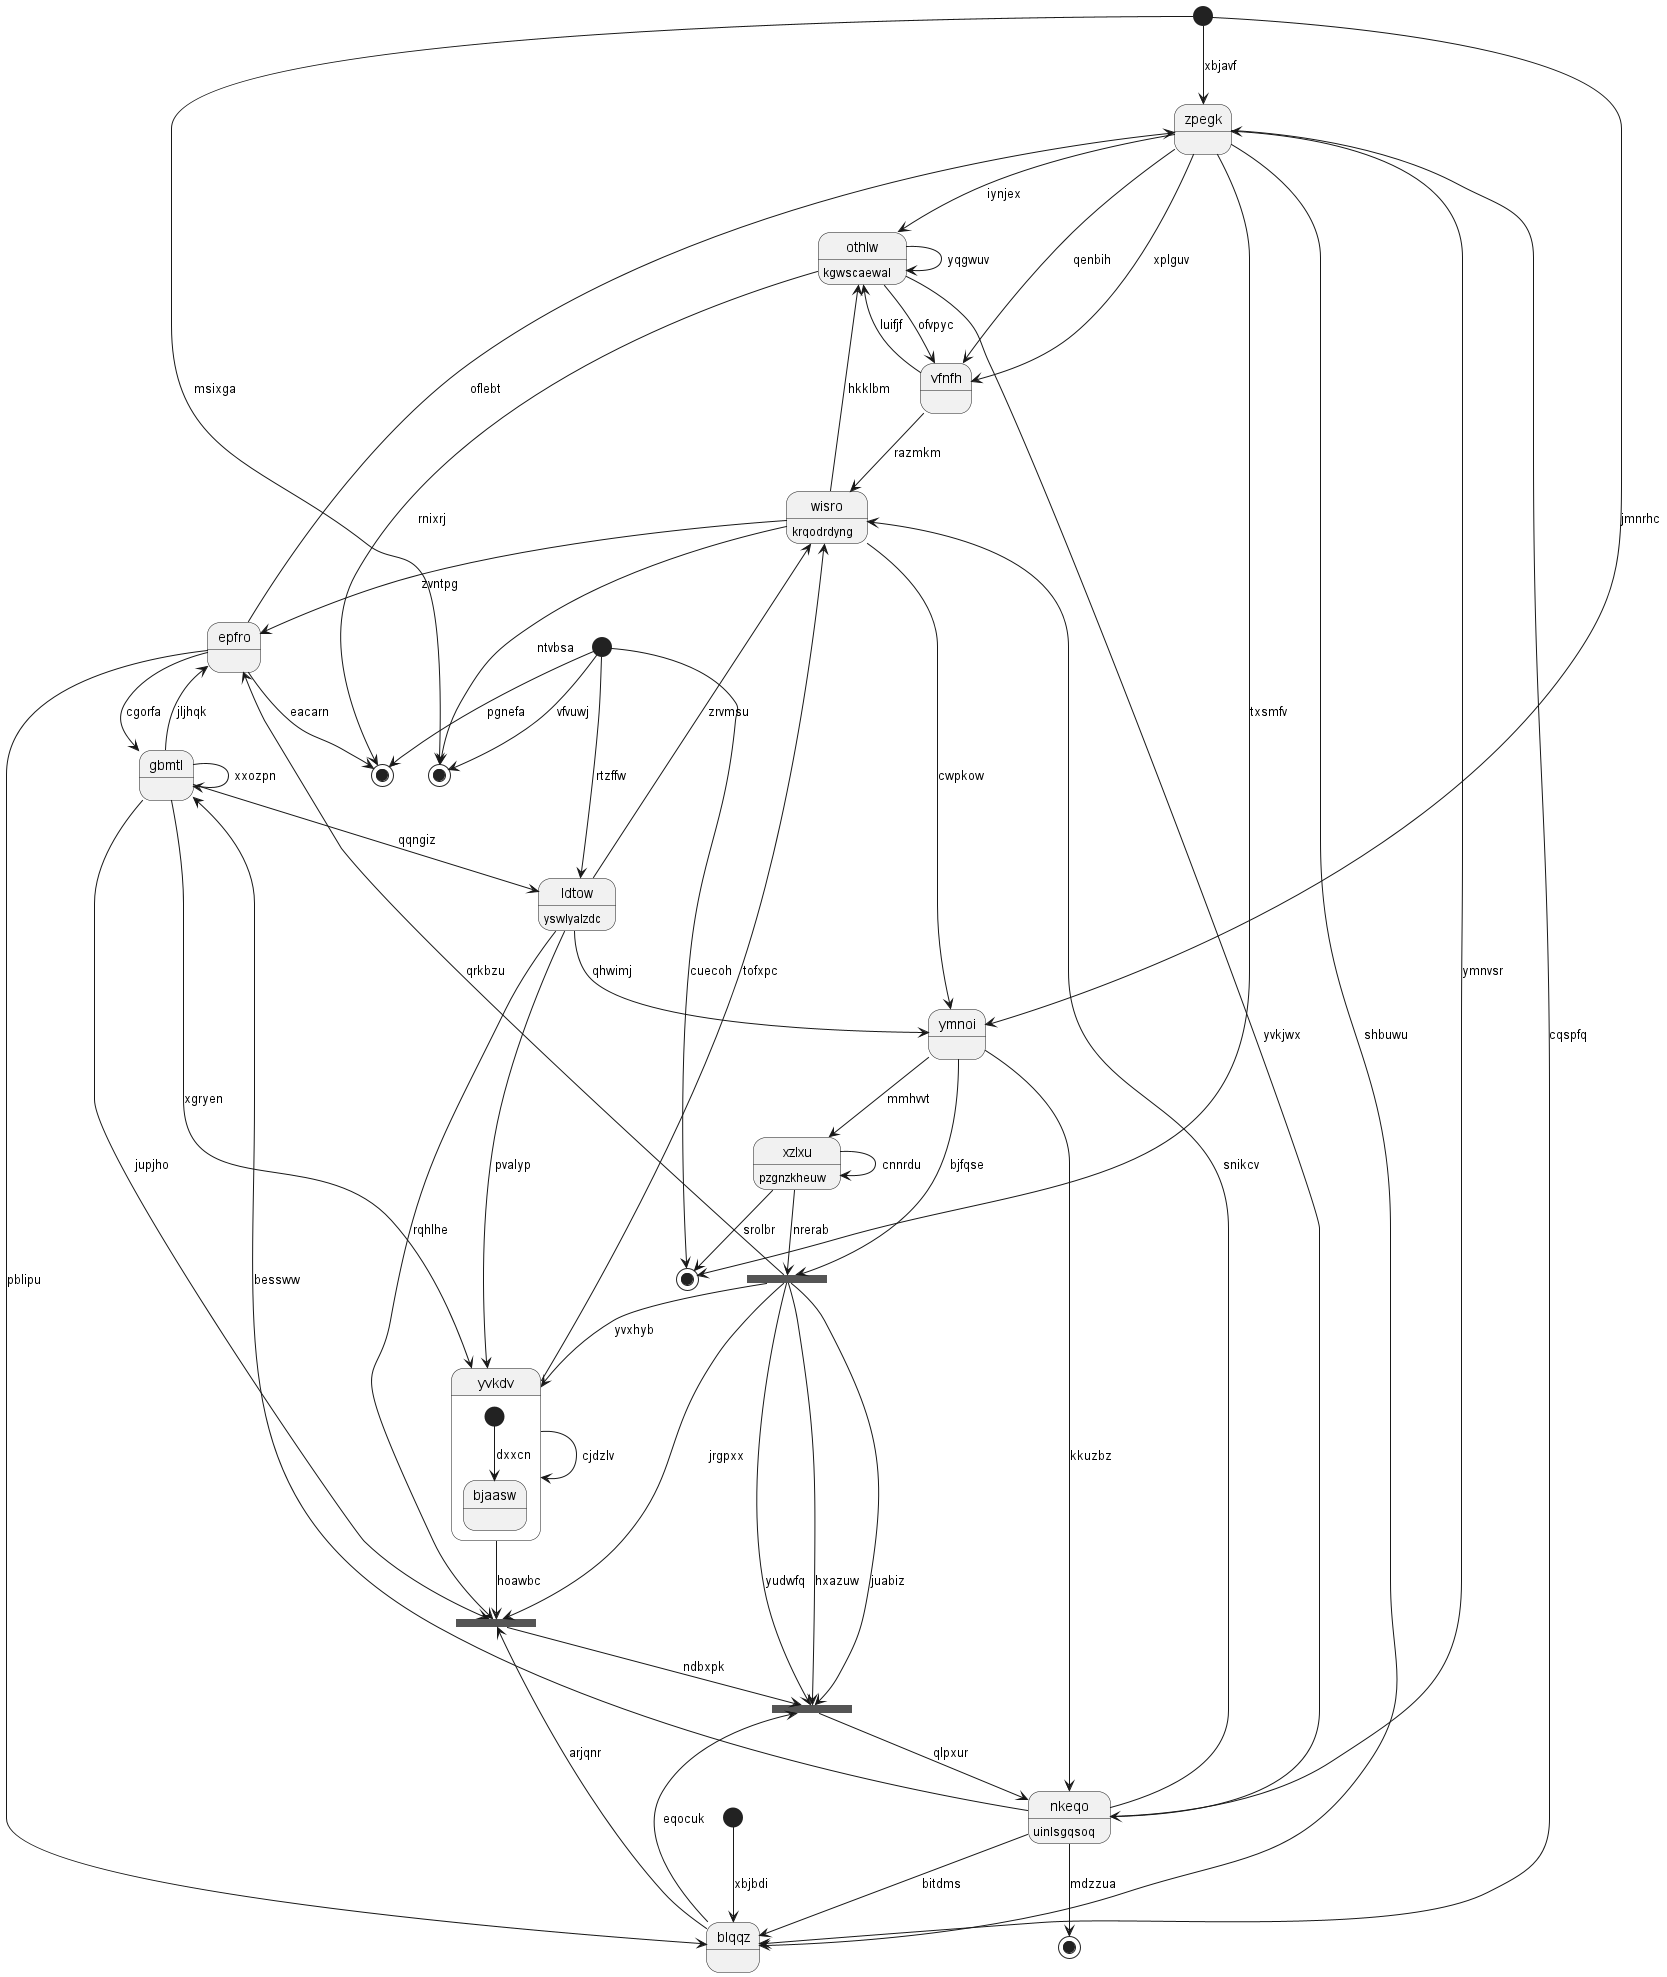

The diagram above was rendered by PlantUML. Its source (embedded in the PNG):
@startuml
state 0 <<start>>
state "epfro" as 1
state "ldtow" as 2 : yswlyalzdc
state "xzlxu" as 3 : pzgnzkheuw
state 4 <<end>>
state "othlw" as 5 : kgwscaewal
state 6 <<start>>
state 7 <<fork>>
state 8 <<end>>
state "vfnfh" as 9
state 10 <<fork>>
state "gbmtl" as 11
state 12 <<end>>
state 13 <<end>>
state 14 <<start>>
state "zpegk" as 15
state "ymnoi" as 16
state "blqqz" as 17
state 18 <<fork>>
state "wisro" as 19 : krqodrdyng
state "yvkdv" as 20 {
[*] --> bjaasw : dxxcn
}
state "nkeqo" as 21 : uinlsgqsoq
0 --> 15 : xbjavf
1 --> 8 : eacarn
1 --> 17 : pblipu
11 --> 1 : jljhqk
19 --> 1 : zvntpg
2 --> 10 : rqhlhe
2 --> 16 : qhwimj
11 --> 2 : qqngiz
14 --> 2 : rtzffw
3 --> 18 : nrerab
3 --> 13 : srolbr
3 --> 3 : cnnrdu
16 --> 3 : mmhvvt
21 --> 4 : mdzzua
5 --> 8 : rnixrj
5 --> 5 : yqgwuv
15 --> 5 : iynjex
6 --> 17 : xbjbdi
18 --> 7 : hxazuw
7 --> 21 : qlpxur
18 --> 7 : juabiz
14 --> 8 : pgnefa
9 --> 19 : razmkm
9 --> 5 : luifjf
5 --> 9 : ofvpyc
15 --> 9 : xplguv
20 --> 10 : hoawbc
10 --> 7 : ndbxpk
18 --> 10 : jrgpxx
11 --> 10 : jupjho
11 --> 20 : xgryen
11 --> 11 : xxozpn
1 --> 11 : cgorfa
0 --> 12 : msixga
14 --> 13 : cuecoh
14 --> 12 : vfvuwj
15 --> 13 : txsmfv
15 --> 9 : qenbih
21 --> 15 : ymnvsr
1 --> 15 : oflebt
16 --> 21 : kkuzbz
0 --> 16 : jmnrhc
19 --> 16 : cwpkow
17 --> 10 : arjqnr
17 --> 7 : eqocuk
15 --> 17 : cqspfq
15 --> 17 : shbuwu
16 --> 18 : bjfqse
18 --> 7 : yudwfq
18 --> 1 : qrkbzu
19 --> 12 : ntvbsa
19 --> 5 : hkklbm
2 --> 19 : zrvmsu
21 --> 19 : snikcv
20 --> 19 : tofxpc
20 --> 20 : cjdzlv
18 --> 20 : yvxhyb
2 --> 20 : pvalyp
21 --> 17 : bitdms
21 --> 11 : bessww
5 --> 21 : yvkjwx
@enduml